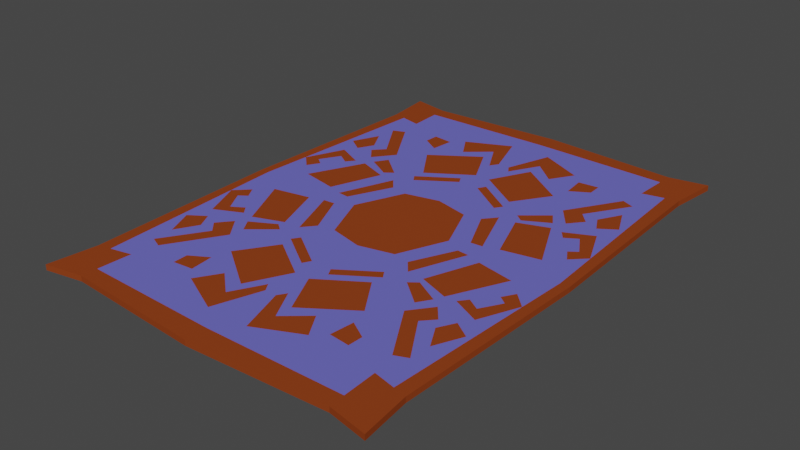 # Source: carpetSection.blend  (saved by Blender 3.4.6; exported with 4.5.12 LTS)
import bpy
from mathutils import Matrix  # noqa: F401  (used for matrix-valued properties, if any)

bpy.ops.wm.read_factory_settings(use_empty=True)
scene = bpy.context.scene
scene.name = 'Scene'

# ---- collections
col_model = bpy.data.collections.new('Model'); scene.collection.children.link(col_model)

# ---- materials (node trees are filled in below, after node groups)
mat_brown_dye = bpy.data.materials.new('brown_dye')
mat_brown_dye.use_transparent_shadow = False
mat_cloth = bpy.data.materials.new('cloth')
mat_cloth.use_transparent_shadow = False

# ---- material node trees
mat_brown_dye.use_nodes = True; mat_brown_dye.node_tree.nodes.clear()
_N = mat_brown_dye.node_tree.nodes; _L = mat_brown_dye.node_tree.links
n0 = _N.new('ShaderNodeBsdfPrincipled'); n0.name = 'Principled BSDF'; n0.location = (10, 300)
n0.distribution = 'GGX'
n0.subsurface_method = 'RANDOM_WALK_SKIN'
n0.inputs[0].default_value = (0.1437, 0.1388, 0.5852, 1.0)
n0.inputs[2].default_value = 0.8268
n0.inputs[3].default_value = 1.45
n0.inputs[13].default_value = 0.1146
n0.inputs[27].default_value = (0.0, 0.0, 0.0, 1.0)
n0.inputs[28].default_value = 1.0
n1 = _N.new('ShaderNodeOutputMaterial'); n1.name = 'Material Output'; n1.location = (300, 300)
_L.new(n0.outputs[0], n1.inputs[0])
n1.is_active_output = True
mat_cloth.use_nodes = True; mat_cloth.node_tree.nodes.clear()
_N = mat_cloth.node_tree.nodes; _L = mat_cloth.node_tree.links
n0 = _N.new('ShaderNodeBsdfPrincipled'); n0.name = 'Principled BSDF'; n0.location = (10, 300)
n0.distribution = 'GGX'
n0.subsurface_method = 'RANDOM_WALK_SKIN'
n0.inputs[0].default_value = (0.2691, 0.05106, 0.01206, 1.0)
n0.inputs[2].default_value = 0.861
n0.inputs[3].default_value = 1.45
n0.inputs[13].default_value = 0.0
n0.inputs[27].default_value = (0.0, 0.0, 0.0, 1.0)
n0.inputs[28].default_value = 1.0
n1 = _N.new('ShaderNodeOutputMaterial'); n1.name = 'Material Output'; n1.location = (300, 300)
_L.new(n0.outputs[0], n1.inputs[0])
n1.is_active_output = True

# ---- world
world_world = bpy.data.worlds.new('World'); scene.world = world_world
world_world.use_nodes = True; world_world.node_tree.nodes.clear()
_N = world_world.node_tree.nodes; _L = world_world.node_tree.links
n0 = _N.new('ShaderNodeOutputWorld'); n0.name = 'World Output'; n0.location = (300, 300)
n1 = _N.new('ShaderNodeBackground'); n1.name = 'Background'; n1.location = (10, 300)
n1.inputs[0].default_value = (0.05088, 0.05088, 0.05088, 1.0)
_L.new(n1.outputs[0], n0.inputs[0])
n0.is_active_output = True
world_world.color = (0.05088, 0.05088, 0.05088)
world_world.use_sun_shadow = False
world_world.sun_shadow_jitter_overblur = 0.0

# ---- meshes
me_plane_001 = bpy.data.meshes.new('Plane.001')
me_plane_001.from_pydata([(-0.5854, 0.8208, -0.009123), (-0.5883, 0.0, -0.009123), (0.0, 0.8245, -0.009123), (0.0, 0.0, -0.009123), (-0.5661, 0.659, -0.009123), (-0.451, 0.6327, -0.009123), (-0.4581, 0.7963, -0.009123), (0.0, 0.189, -0.004123), (-0.1151, 0.1615, -0.009123), (-0.1826, 0.0, -0.004123), (-0.03512, 0.3377, -0.009123), (-0.1576, 0.2555, -0.009123), (-0.1749, 0.2814, -0.009123), (-0.04988, 0.3644, -0.009123), (-0.02493, 0.4136, -0.009123), (-0.1687, 0.3193, -0.009123), (-0.2508, 0.4421, -0.009123), (-0.0941, 0.5499, -0.009123), (-0.03753, 0.5031, -0.009123), (-0.0932, 0.6045, -0.009123), (-0.1714, 0.5375, -0.009123), (-0.22, 0.6157, -0.009123), (-0.07134, 0.6858, -0.009123), (-0.01922, 0.5313, -0.009123), (-0.2656, 0.5003, -0.009123), (-0.257, 0.5794, -0.009123), (-0.3257, 0.5866, -0.009123), (-0.3276, 0.5373, -0.009123), (-0.4559, 0.7447, -0.009123), (-0.004627, 0.754, -0.009123), (0.0, 0.7539, -0.004123), (-0.5227, 0.6491, -0.009123), (-0.5578, 0.0, -0.004123), (-0.4348, 0.5512, -0.009123), (-0.327, 0.3758, -0.009123), (-0.3812, 0.3054, -0.009123), (-0.4213, 0.3539, -0.009123), (-0.3864, 0.3916, -0.009123), (-0.4767, 0.5334, -0.009123), (-0.4673, 0.335, -0.009123), (-0.4388, 0.3888, -0.009123), (-0.4809, 0.4639, -0.009123), (-0.5224, 0.3721, -0.009123), (-0.2369, 0.0298, -0.009123), (-0.1706, 0.1719, -0.009123), (-0.2064, 0.2145, -0.009123), (-0.2767, 0.0331, -0.009123), (-0.2619, 0.2181, -0.009123), (-0.325, 0.04834, -0.009123), (-0.4508, 0.07427, -0.009123), (-0.3636, 0.2556, -0.009123), (-0.2676, 0.238, -0.009123), (-0.2396, 0.2597, -0.009123), (-0.3225, 0.3283, -0.009123), (-0.3508, 0.2839, -0.009123), (-0.5487, 0.1673, -0.009123), (-0.5015, 0.1209, -0.009123), (-0.4929, 0.2968, -0.009123), (-0.4003, 0.2527, -0.009123), (-0.4233, 0.2237, -0.009123), (-0.4642, 0.2491, -0.009123), (-0.5037, 0.182, -0.009123), (-0.4767, 0.1623, -0.009123), (-0.4581, 0.7963, 0.009123), (-0.5854, 0.8208, 0.009123), (-0.5661, 0.659, 0.009123), (-0.5883, 0.0, 0.009123), (-0.5578, 0.0, 0.009123), (4.915e-08, 0.7539, 0.009123), (4.915e-08, 0.8245, 0.009123), (-0.451, 0.6327, 0.009123), (-0.1151, 0.1615, 0.009123), (-0.4559, 0.7447, 0.009123), (-0.5227, 0.6491, 0.009123), (4.915e-08, 0.0, 0.009123), (4.915e-08, 0.189, 0.009123), (-0.1826, 0.0, 0.009123), (-0.03512, 0.3377, 0.009123), (-0.1576, 0.2555, 0.009123), (-0.1749, 0.2814, 0.009123), (-0.04988, 0.3644, 0.009123), (-0.02493, 0.4136, 0.009123), (-0.1687, 0.3193, 0.009123), (-0.2508, 0.4421, 0.009123), (-0.0941, 0.5499, 0.009123), (-0.03753, 0.5031, 0.009123), (-0.0932, 0.6045, 0.009123), (-0.1714, 0.5375, 0.009123), (-0.22, 0.6157, 0.009123), (-0.07134, 0.6858, 0.009123), (-0.01922, 0.5313, 0.009123), (-0.004627, 0.754, 0.009123), (-0.2656, 0.5003, 0.009123), (-0.257, 0.5794, 0.009123), (-0.3257, 0.5866, 0.009123), (-0.3276, 0.5373, 0.009123), (-0.5487, 0.1673, 0.009123), (-0.4348, 0.5512, 0.009123), (-0.327, 0.3758, 0.009123), (-0.3812, 0.3054, 0.009123), (-0.4213, 0.3539, 0.009123), (-0.3864, 0.3916, 0.009123), (-0.4767, 0.5334, 0.009123), (-0.4673, 0.335, 0.009123), (-0.4388, 0.3888, 0.009123), (-0.4809, 0.4639, 0.009123), (-0.5224, 0.3721, 0.009123), (-0.2369, 0.0298, 0.009123), (-0.1706, 0.1719, 0.009123), (-0.2064, 0.2145, 0.009123), (-0.2767, 0.0331, 0.009123), (-0.2619, 0.2181, 0.009123), (-0.325, 0.04834, 0.009123), (-0.4508, 0.07427, 0.009123), (-0.3636, 0.2556, 0.009123), (-0.2676, 0.238, 0.009123), (-0.2396, 0.2597, 0.009123), (-0.3225, 0.3283, 0.009123), (-0.3508, 0.2839, 0.009123), (-0.5015, 0.1209, 0.009123), (-0.4929, 0.2968, 0.009123), (-0.4003, 0.2527, 0.009123), (-0.4233, 0.2237, 0.009123), (-0.4642, 0.2491, 0.009123), (-0.5037, 0.182, 0.009123), (-0.4767, 0.1623, 0.009123)], [], [(1, 4, 31, 55, 32), (0, 6, 28, 5), (6, 2, 29, 28), (4, 0, 5, 31), (7, 3, 8), (8, 3, 9), (7, 8, 5, 12, 11, 10), (11, 12, 13, 10), (7, 10, 13, 12, 5, 16, 15, 14), (15, 16, 17, 14), (2, 30, 29), (20, 21, 22, 23, 18, 19), (21, 16, 5, 27, 24, 25), (24, 27, 26, 25), (29, 23, 22, 21, 25, 26, 27, 5, 28), (30, 7, 14, 17, 16, 21, 20, 19, 18, 23, 29), (31, 42, 39, 40, 36, 35, 34, 8, 52, 53, 54, 58, 57, 55), (38, 33, 34, 35, 36, 37), (33, 38, 31, 5, 8, 34), (42, 41, 40, 39), (41, 42, 31, 38, 37, 36, 40), (8, 9, 32, 46, 43, 44), (43, 46, 45, 44), (45, 46, 32, 49, 48, 47), (48, 49, 50, 47), (8, 44, 45, 47, 50, 49, 32, 54, 51, 52), (51, 54, 53, 52), (54, 32, 55, 56, 62, 61, 60, 59, 58), (56, 55, 57, 58, 59, 60, 61, 62), (66, 67, 96, 73, 65), (64, 70, 72, 63), (63, 72, 91, 69), (65, 73, 70, 64), (75, 71, 74), (71, 76, 74), (75, 77, 78, 79, 70, 71), (78, 77, 80, 79), (75, 81, 82, 83, 70, 79, 80, 77), (82, 81, 84, 83), (69, 91, 68), (87, 86, 85, 90, 89, 88), (88, 93, 92, 95, 70, 83), (92, 93, 94, 95), (91, 72, 70, 95, 94, 93, 88, 89, 90), (68, 91, 90, 85, 86, 87, 88, 83, 84, 81, 75), (73, 96, 120, 121, 118, 117, 116, 71, 98, 99, 100, 104, 103, 106), (102, 101, 100, 99, 98, 97), (97, 98, 71, 70, 73, 102), (106, 103, 104, 105), (105, 104, 100, 101, 102, 73, 106), (71, 108, 107, 110, 67, 76), (107, 108, 109, 110), (109, 111, 112, 113, 67, 110), (112, 111, 114, 113), (71, 116, 115, 118, 67, 113, 114, 111, 109, 108), (115, 116, 117, 118), (118, 121, 122, 123, 124, 125, 119, 96, 67), (119, 125, 124, 123, 122, 121, 120, 96), (3, 7, 75, 74), (6, 0, 64, 63), (2, 6, 63, 69), (4, 1, 66, 65), (0, 4, 65, 64), (9, 3, 74, 76), (1, 32, 67, 66), (7, 30, 68, 75), (32, 9, 76, 67), (30, 2, 69, 68)])
me_plane_001.polygons.foreach_set('material_index', [1, 1, 1, 1, 1, 1, 0, 1, 0, 1, 1, 1, 0, 1, 0, 0, 0, 1, 0, 1, 0, 0, 1, 0, 1, 0, 1, 0, 1, 1, 1, 1, 1, 1, 1, 0, 1, 0, 1, 1, 1, 0, 1, 0, 0, 0, 1, 0, 1, 0, 0, 1, 0, 1, 0, 1, 0, 1, 1, 1, 1, 1, 1, 1, 1, 1, 1, 1])
_uv = me_plane_001.uv_layers.new(name='UVMap')
_uv.uv.foreach_set('vector', [0.0, 0.5, 0.0, 0.8825, 0.04524, 0.8816, 0.03091, 0.5983, 0.02594, 0.5, 0.0, 1.0, 0.1296, 1.0, 0.1265, 0.9622, 0.1198, 0.8802, 0.1296, 1.0, 0.5, 1.0, 0.4962, 0.9572, 0.1265, 0.9622, 0.0, 0.8825, 0.0, 1.0, 0.1198, 0.8802, 0.04524, 0.8816, 0.5, 0.6146, 0.5, 0.5, 0.403, 0.597, 0.403, 0.597, 0.5, 0.5, 0.3448, 0.5, 0.5, 0.6146, 0.403, 0.597, 0.1198, 0.8802, 0.3527, 0.6695, 0.3673, 0.6539, 0.4706, 0.7048, 0.3673, 0.6539, 0.3527, 0.6695, 0.4582, 0.721, 0.4706, 0.7048, 0.5, 0.6146, 0.4706, 0.7048, 0.4582, 0.721, 0.3527, 0.6695, 0.1198, 0.8802, 0.2892, 0.7669, 0.3581, 0.6927, 0.4792, 0.7509, 0.3581, 0.6927, 0.2892, 0.7669, 0.4217, 0.8341, 0.4792, 0.7509, 0.5, 1.0, 0.5, 0.9572, 0.4962, 0.9572, 0.3567, 0.8262, 0.3172, 0.8751, 0.4412, 0.9171, 0.4841, 0.8224, 0.4689, 0.8055, 0.4227, 0.8676, 0.3172, 0.8751, 0.2892, 0.7669, 0.1198, 0.8802, 0.2247, 0.8242, 0.2773, 0.8028, 0.2857, 0.8523, 0.2773, 0.8028, 0.2247, 0.8242, 0.2274, 0.8557, 0.2857, 0.8523, 0.4962, 0.9572, 0.4841, 0.8224, 0.4412, 0.9171, 0.3172, 0.8751, 0.2857, 0.8523, 0.2274, 0.8557, 0.2247, 0.8242, 0.1198, 0.8802, 0.1265, 0.9622, 0.5, 0.9572, 0.5, 0.6146, 0.4792, 0.7509, 0.4217, 0.8341, 0.2892, 0.7669, 0.3172, 0.8751, 0.3567, 0.8262, 0.4227, 0.8676, 0.4689, 0.8055, 0.4841, 0.8224, 0.4962, 0.9572, 0.04524, 0.8816, 0.05037, 0.719, 0.09931, 0.6981, 0.1243, 0.7307, 0.14, 0.7104, 0.175, 0.6819, 0.2227, 0.7251, 0.403, 0.597, 0.2969, 0.6556, 0.2261, 0.6964, 0.2012, 0.6693, 0.1588, 0.6505, 0.07743, 0.6752, 0.03091, 0.5983, 0.09067, 0.8163, 0.1304, 0.8294, 0.2227, 0.7251, 0.175, 0.6819, 0.14, 0.7104, 0.1708, 0.7336, 0.1304, 0.8294, 0.09067, 0.8163, 0.04524, 0.8816, 0.1198, 0.8802, 0.403, 0.597, 0.2227, 0.7251, 0.05037, 0.719, 0.08628, 0.7743, 0.1243, 0.7307, 0.09931, 0.6981, 0.08628, 0.7743, 0.05037, 0.719, 0.04524, 0.8816, 0.09067, 0.8163, 0.1708, 0.7336, 0.14, 0.7104, 0.1243, 0.7307, 0.403, 0.597, 0.3448, 0.5, 0.02594, 0.5, 0.2648, 0.5197, 0.2987, 0.5178, 0.3556, 0.6031, 0.2987, 0.5178, 0.2648, 0.5197, 0.3251, 0.6286, 0.3556, 0.6031, 0.3251, 0.6286, 0.2648, 0.5197, 0.02594, 0.5, 0.1163, 0.544, 0.2236, 0.5288, 0.2776, 0.6305, 0.2236, 0.5288, 0.1163, 0.544, 0.1901, 0.6522, 0.2776, 0.6305, 0.403, 0.597, 0.3556, 0.6031, 0.3251, 0.6286, 0.2776, 0.6305, 0.1901, 0.6522, 0.1163, 0.544, 0.02594, 0.5, 0.2012, 0.6693, 0.2728, 0.6423, 0.2969, 0.6556, 0.2728, 0.6423, 0.2012, 0.6693, 0.2261, 0.6964, 0.2969, 0.6556, 0.2012, 0.6693, 0.02594, 0.5, 0.03091, 0.5983, 0.0729, 0.5717, 0.09376, 0.5964, 0.06992, 0.6076, 0.1032, 0.6476, 0.1393, 0.6331, 0.1588, 0.6505, 0.0729, 0.5717, 0.03091, 0.5983, 0.07743, 0.6752, 0.1588, 0.6505, 0.1393, 0.6331, 0.1032, 0.6476, 0.06992, 0.6076, 0.09376, 0.5964, 0.0, 0.5, 0.02594, 0.5, 0.03091, 0.5983, 0.04524, 0.8816, 0.0, 0.8825, 0.0, 1.0, 0.1198, 0.8802, 0.1265, 0.9622, 0.1296, 1.0, 0.1296, 1.0, 0.1265, 0.9622, 0.4962, 0.9572, 0.5, 1.0, 0.0, 0.8825, 0.04524, 0.8816, 0.1198, 0.8802, 0.0, 1.0, 0.5, 0.6146, 0.403, 0.597, 0.5, 0.5, 0.403, 0.597, 0.3448, 0.5, 0.5, 0.5, 0.5, 0.6146, 0.4706, 0.7048, 0.3673, 0.6539, 0.3527, 0.6695, 0.1198, 0.8802, 0.403, 0.597, 0.3673, 0.6539, 0.4706, 0.7048, 0.4582, 0.721, 0.3527, 0.6695, 0.5, 0.6146, 0.4792, 0.7509, 0.3581, 0.6927, 0.2892, 0.7669, 0.1198, 0.8802, 0.3527, 0.6695, 0.4582, 0.721, 0.4706, 0.7048, 0.3581, 0.6927, 0.4792, 0.7509, 0.4217, 0.8341, 0.2892, 0.7669, 0.5, 1.0, 0.4962, 0.9572, 0.5, 0.9572, 0.3567, 0.8262, 0.4227, 0.8676, 0.4689, 0.8055, 0.4841, 0.8224, 0.4412, 0.9171, 0.3172, 0.8751, 0.3172, 0.8751, 0.2857, 0.8523, 0.2773, 0.8028, 0.2247, 0.8242, 0.1198, 0.8802, 0.2892, 0.7669, 0.2773, 0.8028, 0.2857, 0.8523, 0.2274, 0.8557, 0.2247, 0.8242, 0.4962, 0.9572, 0.1265, 0.9622, 0.1198, 0.8802, 0.2247, 0.8242, 0.2274, 0.8557, 0.2857, 0.8523, 0.3172, 0.8751, 0.4412, 0.9171, 0.4841, 0.8224, 0.5, 0.9572, 0.4962, 0.9572, 0.4841, 0.8224, 0.4689, 0.8055, 0.4227, 0.8676, 0.3567, 0.8262, 0.3172, 0.8751, 0.2892, 0.7669, 0.4217, 0.8341, 0.4792, 0.7509, 0.5, 0.6146, 0.04524, 0.8816, 0.03091, 0.5983, 0.07743, 0.6752, 0.1588, 0.6505, 0.2012, 0.6693, 0.2261, 0.6964, 0.2969, 0.6556, 0.403, 0.597, 0.2227, 0.7251, 0.175, 0.6819, 0.14, 0.7104, 0.1243, 0.7307, 0.09931, 0.6981, 0.05037, 0.719, 0.09067, 0.8163, 0.1708, 0.7336, 0.14, 0.7104, 0.175, 0.6819, 0.2227, 0.7251, 0.1304, 0.8294, 0.1304, 0.8294, 0.2227, 0.7251, 0.403, 0.597, 0.1198, 0.8802, 0.04524, 0.8816, 0.09067, 0.8163, 0.05037, 0.719, 0.09931, 0.6981, 0.1243, 0.7307, 0.08628, 0.7743, 0.08628, 0.7743, 0.1243, 0.7307, 0.14, 0.7104, 0.1708, 0.7336, 0.09067, 0.8163, 0.04524, 0.8816, 0.05037, 0.719, 0.403, 0.597, 0.3556, 0.6031, 0.2987, 0.5178, 0.2648, 0.5197, 0.02594, 0.5, 0.3448, 0.5, 0.2987, 0.5178, 0.3556, 0.6031, 0.3251, 0.6286, 0.2648, 0.5197, 0.3251, 0.6286, 0.2776, 0.6305, 0.2236, 0.5288, 0.1163, 0.544, 0.02594, 0.5, 0.2648, 0.5197, 0.2236, 0.5288, 0.2776, 0.6305, 0.1901, 0.6522, 0.1163, 0.544, 0.403, 0.597, 0.2969, 0.6556, 0.2728, 0.6423, 0.2012, 0.6693, 0.02594, 0.5, 0.1163, 0.544, 0.1901, 0.6522, 0.2776, 0.6305, 0.3251, 0.6286, 0.3556, 0.6031, 0.2728, 0.6423, 0.2969, 0.6556, 0.2261, 0.6964, 0.2012, 0.6693, 0.2012, 0.6693, 0.1588, 0.6505, 0.1393, 0.6331, 0.1032, 0.6476, 0.06992, 0.6076, 0.09376, 0.5964, 0.0729, 0.5717, 0.03091, 0.5983, 0.02594, 0.5, 0.0729, 0.5717, 0.09376, 0.5964, 0.06992, 0.6076, 0.1032, 0.6476, 0.1393, 0.6331, 0.1588, 0.6505, 0.07743, 0.6752, 0.03091, 0.5983, 0.5, 0.5, 0.5, 0.6146, 0.5, 0.6146, 0.5, 0.5, 0.1296, 1.0, 0.0, 1.0, 0.0, 1.0, 0.1296, 1.0, 0.5, 1.0, 0.1296, 1.0, 0.1296, 1.0, 0.5, 1.0, 0.0, 0.8825, 0.0, 0.5, 0.0, 0.5, 0.0, 0.8825, 0.0, 1.0, 0.0, 0.8825, 0.0, 0.8825, 0.0, 1.0, 0.3448, 0.5, 0.5, 0.5, 0.5, 0.5, 0.3448, 0.5, 0.0, 0.5, 0.02594, 0.5, 0.02594, 0.5, 0.0, 0.5, 0.5, 0.6146, 0.5, 0.9572, 0.5, 0.9572, 0.5, 0.6146, 0.02594, 0.5, 0.3448, 0.5, 0.3448, 0.5, 0.02594, 0.5, 0.5, 0.9572, 0.5, 1.0, 0.5, 1.0, 0.5, 0.9572])
me_plane_001.materials.append(mat_brown_dye)
me_plane_001.materials.append(mat_cloth)
me_plane_001.update()

# ---- objects
ob_cloth = bpy.data.objects.new('cloth', me_plane_001)

# ---- transforms, parenting, visibility, modifiers, constraints
ob_cloth.location = (0.0, 0.0, 0.0)
_m = ob_cloth.modifiers.new('Mirror', 'MIRROR')
_m.use_axis = (True, True, False)

# ---- collection membership
col_model.objects.link(ob_cloth)

# ---- scene / render settings (as saved in the file)
scene.frame_start = 1; scene.frame_end = 250; scene.frame_set(1)
scene.render.engine = 'BLENDER_EEVEE_NEXT'
scene.cycles.sampling_pattern = 'TABULATED_SOBOL'
scene.cycles.use_light_tree = False
scene.view_settings.view_transform = 'Filmic'
bpy.context.view_layer.update()

# ---- added for rendering (the .blend has no active camera and no usable light): camera, sun
cam_auto = bpy.data.cameras.new('AutoCamera')
cam_auto.lens = 50.0
cam_auto.sensor_width = 36.0
cam_auto.clip_end = 1000.0
ob_auto_camera = bpy.data.objects.new('AutoCamera', cam_auto)
scene.collection.objects.link(ob_auto_camera)
ob_auto_camera.location = (1.87441, -2.24929, 1.49953)
ob_auto_camera.rotation_euler = (1.09748, -7.21219e-08, 0.694738)
scene.camera = ob_auto_camera
light_auto_sun = bpy.data.lights.new('AutoSun', 'SUN')
light_auto_sun.energy = 3.0
light_auto_sun.angle = 0.0523599
ob_auto_sun = bpy.data.objects.new('AutoSun', light_auto_sun)
scene.collection.objects.link(ob_auto_sun)
ob_auto_sun.rotation_euler = (0.872665, 0.174533, 0.523599)
bpy.context.view_layer.update()
